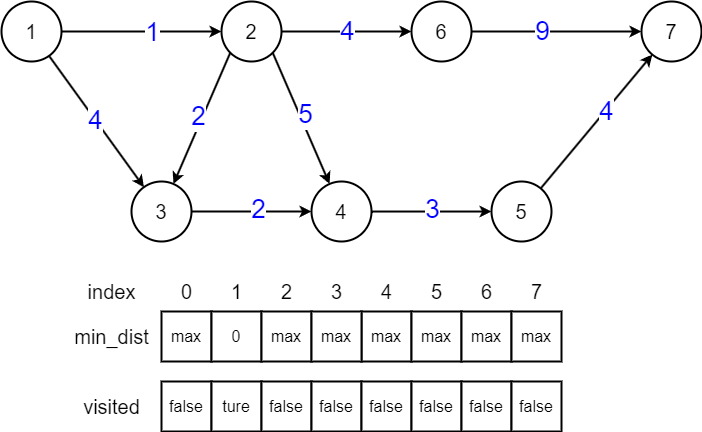

The diagram above was exported from draw.io. Its source (the exported page's mxGraphModel, read from the mxfile embedded in the PNG):
<mxGraphModel dx="1585" dy="283" grid="1" gridSize="10" guides="1" tooltips="1" connect="1" arrows="1" fold="1" page="0" pageScale="1" pageWidth="827" pageHeight="1169" background="#ffffff" math="0" shadow="0">
  <root>
    <mxCell id="0" />
    <mxCell id="1" parent="0" />
    <mxCell id="AVA7SZbxnw7Vp3iamnz8-42" style="edgeStyle=orthogonalEdgeStyle;rounded=0;orthogonalLoop=1;jettySize=auto;html=1;endArrow=classic;endFill=1;strokeWidth=2;" parent="1" source="AVA7SZbxnw7Vp3iamnz8-32" target="AVA7SZbxnw7Vp3iamnz8-33" edge="1">
      <mxGeometry relative="1" as="geometry" />
    </mxCell>
    <mxCell id="AVA7SZbxnw7Vp3iamnz8-56" value="&lt;font color=&quot;#0000ff&quot; style=&quot;font-size: 26px;&quot;&gt;1&lt;/font&gt;" style="edgeLabel;html=1;align=center;verticalAlign=middle;resizable=0;points=[];" parent="AVA7SZbxnw7Vp3iamnz8-42" vertex="1" connectable="0">
      <mxGeometry x="0.1306" y="-1" relative="1" as="geometry">
        <mxPoint as="offset" />
      </mxGeometry>
    </mxCell>
    <mxCell id="AVA7SZbxnw7Vp3iamnz8-32" value="&lt;font style=&quot;font-size: 20px;&quot;&gt;1&lt;/font&gt;" style="ellipse;whiteSpace=wrap;html=1;aspect=fixed;strokeWidth=2;" parent="1" vertex="1">
      <mxGeometry x="-170" y="560" width="60" height="60" as="geometry" />
    </mxCell>
    <mxCell id="AVA7SZbxnw7Vp3iamnz8-43" style="edgeStyle=orthogonalEdgeStyle;rounded=0;orthogonalLoop=1;jettySize=auto;html=1;endArrow=classic;endFill=1;strokeWidth=2;" parent="1" source="AVA7SZbxnw7Vp3iamnz8-33" target="AVA7SZbxnw7Vp3iamnz8-34" edge="1">
      <mxGeometry relative="1" as="geometry" />
    </mxCell>
    <mxCell id="AVA7SZbxnw7Vp3iamnz8-68" value="&lt;font color=&quot;#0000ff&quot; style=&quot;font-size: 26px;&quot;&gt;4&lt;/font&gt;" style="edgeLabel;html=1;align=center;verticalAlign=middle;resizable=0;points=[];" parent="AVA7SZbxnw7Vp3iamnz8-43" vertex="1" connectable="0">
      <mxGeometry x="0.0472" y="-2" relative="1" as="geometry">
        <mxPoint x="-2" y="-2" as="offset" />
      </mxGeometry>
    </mxCell>
    <mxCell id="AVA7SZbxnw7Vp3iamnz8-33" value="&lt;font style=&quot;font-size: 20px;&quot;&gt;2&lt;/font&gt;" style="ellipse;whiteSpace=wrap;html=1;aspect=fixed;strokeWidth=2;" parent="1" vertex="1">
      <mxGeometry x="50" y="560" width="60" height="60" as="geometry" />
    </mxCell>
    <mxCell id="AVA7SZbxnw7Vp3iamnz8-51" style="rounded=0;orthogonalLoop=1;jettySize=auto;html=1;endArrow=classic;endFill=1;strokeWidth=2;" parent="1" source="AVA7SZbxnw7Vp3iamnz8-34" target="AVA7SZbxnw7Vp3iamnz8-41" edge="1">
      <mxGeometry relative="1" as="geometry" />
    </mxCell>
    <mxCell id="AVA7SZbxnw7Vp3iamnz8-71" value="&lt;font color=&quot;#0000ff&quot; style=&quot;font-size: 26px;&quot;&gt;9&lt;/font&gt;" style="edgeLabel;html=1;align=center;verticalAlign=middle;resizable=0;points=[];" parent="AVA7SZbxnw7Vp3iamnz8-51" vertex="1" connectable="0">
      <mxGeometry x="-0.175" y="3" relative="1" as="geometry">
        <mxPoint y="3" as="offset" />
      </mxGeometry>
    </mxCell>
    <mxCell id="AVA7SZbxnw7Vp3iamnz8-34" value="&lt;font style=&quot;font-size: 20px;&quot;&gt;6&lt;/font&gt;" style="ellipse;whiteSpace=wrap;html=1;aspect=fixed;strokeWidth=2;" parent="1" vertex="1">
      <mxGeometry x="240" y="560" width="60" height="60" as="geometry" />
    </mxCell>
    <mxCell id="AVA7SZbxnw7Vp3iamnz8-44" style="edgeStyle=orthogonalEdgeStyle;rounded=0;orthogonalLoop=1;jettySize=auto;html=1;endArrow=classic;endFill=1;strokeWidth=2;" parent="1" source="AVA7SZbxnw7Vp3iamnz8-35" target="AVA7SZbxnw7Vp3iamnz8-36" edge="1">
      <mxGeometry relative="1" as="geometry" />
    </mxCell>
    <mxCell id="AVA7SZbxnw7Vp3iamnz8-58" value="&lt;font color=&quot;#0000ff&quot; style=&quot;font-size: 26px;&quot;&gt;2&lt;/font&gt;" style="edgeLabel;html=1;align=center;verticalAlign=middle;resizable=0;points=[];" parent="AVA7SZbxnw7Vp3iamnz8-44" vertex="1" connectable="0">
      <mxGeometry x="0.1167" y="2" relative="1" as="geometry">
        <mxPoint as="offset" />
      </mxGeometry>
    </mxCell>
    <mxCell id="AVA7SZbxnw7Vp3iamnz8-46" style="rounded=0;orthogonalLoop=1;jettySize=auto;html=1;endArrow=none;endFill=0;strokeWidth=2;startArrow=classic;startFill=1;" parent="1" source="AVA7SZbxnw7Vp3iamnz8-35" target="AVA7SZbxnw7Vp3iamnz8-32" edge="1">
      <mxGeometry relative="1" as="geometry" />
    </mxCell>
    <mxCell id="AVA7SZbxnw7Vp3iamnz8-59" value="&lt;font color=&quot;#0000ff&quot; style=&quot;font-size: 26px;&quot;&gt;4&lt;/font&gt;" style="edgeLabel;html=1;align=center;verticalAlign=middle;resizable=0;points=[];" parent="AVA7SZbxnw7Vp3iamnz8-46" vertex="1" connectable="0">
      <mxGeometry x="0.0194" relative="1" as="geometry">
        <mxPoint as="offset" />
      </mxGeometry>
    </mxCell>
    <mxCell id="AVA7SZbxnw7Vp3iamnz8-48" style="rounded=0;orthogonalLoop=1;jettySize=auto;html=1;endArrow=none;endFill=0;strokeWidth=2;startArrow=classic;startFill=1;entryX=0;entryY=1;entryDx=0;entryDy=0;" parent="1" source="AVA7SZbxnw7Vp3iamnz8-35" target="AVA7SZbxnw7Vp3iamnz8-33" edge="1">
      <mxGeometry relative="1" as="geometry" />
    </mxCell>
    <mxCell id="AVA7SZbxnw7Vp3iamnz8-61" value="&lt;font color=&quot;#0000ff&quot; style=&quot;font-size: 26px;&quot;&gt;2&lt;/font&gt;" style="edgeLabel;html=1;align=center;verticalAlign=middle;resizable=0;points=[];" parent="AVA7SZbxnw7Vp3iamnz8-48" vertex="1" connectable="0">
      <mxGeometry x="0.0109" y="4" relative="1" as="geometry">
        <mxPoint as="offset" />
      </mxGeometry>
    </mxCell>
    <mxCell id="AVA7SZbxnw7Vp3iamnz8-35" value="&lt;font style=&quot;font-size: 20px;&quot;&gt;3&lt;/font&gt;" style="ellipse;whiteSpace=wrap;html=1;aspect=fixed;strokeWidth=2;" parent="1" vertex="1">
      <mxGeometry x="-40" y="740" width="60" height="60" as="geometry" />
    </mxCell>
    <mxCell id="AVA7SZbxnw7Vp3iamnz8-45" style="edgeStyle=orthogonalEdgeStyle;rounded=0;orthogonalLoop=1;jettySize=auto;html=1;endArrow=classic;endFill=1;strokeWidth=2;" parent="1" source="AVA7SZbxnw7Vp3iamnz8-36" target="AVA7SZbxnw7Vp3iamnz8-37" edge="1">
      <mxGeometry relative="1" as="geometry">
        <Array as="points">
          <mxPoint x="260" y="770" />
          <mxPoint x="260" y="770" />
        </Array>
      </mxGeometry>
    </mxCell>
    <mxCell id="AVA7SZbxnw7Vp3iamnz8-69" value="&lt;font color=&quot;#0000ff&quot; style=&quot;font-size: 26px;&quot;&gt;3&lt;/font&gt;" style="edgeLabel;html=1;align=center;verticalAlign=middle;resizable=0;points=[];" parent="AVA7SZbxnw7Vp3iamnz8-45" vertex="1" connectable="0">
      <mxGeometry x="0.0194" y="2" relative="1" as="geometry">
        <mxPoint as="offset" />
      </mxGeometry>
    </mxCell>
    <mxCell id="AVA7SZbxnw7Vp3iamnz8-47" style="rounded=0;orthogonalLoop=1;jettySize=auto;html=1;entryX=1;entryY=1;entryDx=0;entryDy=0;endArrow=none;endFill=0;strokeWidth=2;startArrow=classic;startFill=1;" parent="1" source="AVA7SZbxnw7Vp3iamnz8-36" target="AVA7SZbxnw7Vp3iamnz8-33" edge="1">
      <mxGeometry relative="1" as="geometry" />
    </mxCell>
    <mxCell id="AVA7SZbxnw7Vp3iamnz8-67" value="&lt;font color=&quot;#0000ff&quot; style=&quot;font-size: 26px;&quot;&gt;5&lt;/font&gt;" style="edgeLabel;html=1;align=center;verticalAlign=middle;resizable=0;points=[];" parent="AVA7SZbxnw7Vp3iamnz8-47" vertex="1" connectable="0">
      <mxGeometry x="0.4222" relative="1" as="geometry">
        <mxPoint x="16" y="24" as="offset" />
      </mxGeometry>
    </mxCell>
    <mxCell id="AVA7SZbxnw7Vp3iamnz8-36" value="&lt;font style=&quot;font-size: 20px;&quot;&gt;4&lt;/font&gt;" style="ellipse;whiteSpace=wrap;html=1;aspect=fixed;strokeWidth=2;" parent="1" vertex="1">
      <mxGeometry x="140" y="740" width="60" height="60" as="geometry" />
    </mxCell>
    <mxCell id="AVA7SZbxnw7Vp3iamnz8-52" style="rounded=0;orthogonalLoop=1;jettySize=auto;html=1;endArrow=classic;endFill=1;strokeWidth=2;" parent="1" source="AVA7SZbxnw7Vp3iamnz8-37" target="AVA7SZbxnw7Vp3iamnz8-41" edge="1">
      <mxGeometry relative="1" as="geometry" />
    </mxCell>
    <mxCell id="AVA7SZbxnw7Vp3iamnz8-72" value="&lt;font color=&quot;#0000ff&quot; style=&quot;font-size: 26px;&quot;&gt;4&lt;/font&gt;" style="edgeLabel;html=1;align=center;verticalAlign=middle;resizable=0;points=[];" parent="AVA7SZbxnw7Vp3iamnz8-52" vertex="1" connectable="0">
      <mxGeometry x="0.1631" y="-1" relative="1" as="geometry">
        <mxPoint as="offset" />
      </mxGeometry>
    </mxCell>
    <mxCell id="AVA7SZbxnw7Vp3iamnz8-37" value="&lt;font style=&quot;font-size: 20px;&quot;&gt;5&lt;/font&gt;" style="ellipse;whiteSpace=wrap;html=1;aspect=fixed;strokeWidth=2;" parent="1" vertex="1">
      <mxGeometry x="320" y="740" width="60" height="60" as="geometry" />
    </mxCell>
    <mxCell id="AVA7SZbxnw7Vp3iamnz8-41" value="&lt;span style=&quot;font-size: 20px;&quot;&gt;7&lt;/span&gt;" style="ellipse;whiteSpace=wrap;html=1;aspect=fixed;strokeWidth=2;" parent="1" vertex="1">
      <mxGeometry x="470" y="560" width="60" height="60" as="geometry" />
    </mxCell>
    <mxCell id="AVA7SZbxnw7Vp3iamnz8-73" value="&lt;font style=&quot;font-size: 16px;&quot;&gt;max&lt;/font&gt;" style="rounded=0;whiteSpace=wrap;html=1;strokeWidth=2;" parent="1" vertex="1">
      <mxGeometry x="-10" y="870" width="50" height="50" as="geometry" />
    </mxCell>
    <mxCell id="AVA7SZbxnw7Vp3iamnz8-76" value="&lt;font style=&quot;font-size: 20px;&quot;&gt;0&lt;/font&gt;" style="text;html=1;align=center;verticalAlign=middle;resizable=0;points=[];autosize=1;strokeColor=none;fillColor=none;" parent="1" vertex="1">
      <mxGeometry y="830" width="30" height="40" as="geometry" />
    </mxCell>
    <mxCell id="AVA7SZbxnw7Vp3iamnz8-77" value="&lt;font style=&quot;font-size: 16px;&quot;&gt;0&lt;/font&gt;" style="rounded=0;whiteSpace=wrap;html=1;strokeWidth=2;" parent="1" vertex="1">
      <mxGeometry x="40" y="870" width="50" height="50" as="geometry" />
    </mxCell>
    <mxCell id="AVA7SZbxnw7Vp3iamnz8-78" value="&lt;font style=&quot;font-size: 20px;&quot;&gt;1&lt;/font&gt;" style="text;html=1;align=center;verticalAlign=middle;resizable=0;points=[];autosize=1;strokeColor=none;fillColor=none;" parent="1" vertex="1">
      <mxGeometry x="50" y="830" width="30" height="40" as="geometry" />
    </mxCell>
    <mxCell id="AVA7SZbxnw7Vp3iamnz8-80" value="&lt;font style=&quot;font-size: 20px;&quot;&gt;2&lt;/font&gt;" style="text;html=1;align=center;verticalAlign=middle;resizable=0;points=[];autosize=1;strokeColor=none;fillColor=none;" parent="1" vertex="1">
      <mxGeometry x="100" y="830" width="30" height="40" as="geometry" />
    </mxCell>
    <mxCell id="AVA7SZbxnw7Vp3iamnz8-82" value="&lt;font style=&quot;font-size: 20px;&quot;&gt;3&lt;/font&gt;" style="text;html=1;align=center;verticalAlign=middle;resizable=0;points=[];autosize=1;strokeColor=none;fillColor=none;" parent="1" vertex="1">
      <mxGeometry x="150" y="830" width="30" height="40" as="geometry" />
    </mxCell>
    <mxCell id="AVA7SZbxnw7Vp3iamnz8-83" value="&lt;font style=&quot;font-size: 16px;&quot;&gt;max&lt;/font&gt;" style="rounded=0;whiteSpace=wrap;html=1;strokeWidth=2;" parent="1" vertex="1">
      <mxGeometry x="190" y="870" width="50" height="50" as="geometry" />
    </mxCell>
    <mxCell id="AVA7SZbxnw7Vp3iamnz8-84" value="&lt;font style=&quot;font-size: 20px;&quot;&gt;4&lt;/font&gt;" style="text;html=1;align=center;verticalAlign=middle;resizable=0;points=[];autosize=1;strokeColor=none;fillColor=none;" parent="1" vertex="1">
      <mxGeometry x="200" y="830" width="30" height="40" as="geometry" />
    </mxCell>
    <mxCell id="AVA7SZbxnw7Vp3iamnz8-85" value="&lt;font style=&quot;font-size: 16px;&quot;&gt;max&lt;/font&gt;" style="rounded=0;whiteSpace=wrap;html=1;strokeWidth=2;" parent="1" vertex="1">
      <mxGeometry x="240" y="870" width="50" height="50" as="geometry" />
    </mxCell>
    <mxCell id="AVA7SZbxnw7Vp3iamnz8-86" value="&lt;font style=&quot;font-size: 20px;&quot;&gt;5&lt;/font&gt;" style="text;html=1;align=center;verticalAlign=middle;resizable=0;points=[];autosize=1;strokeColor=none;fillColor=none;" parent="1" vertex="1">
      <mxGeometry x="250" y="830" width="30" height="40" as="geometry" />
    </mxCell>
    <mxCell id="AVA7SZbxnw7Vp3iamnz8-87" value="&lt;font style=&quot;font-size: 16px;&quot;&gt;max&lt;/font&gt;" style="rounded=0;whiteSpace=wrap;html=1;strokeWidth=2;" parent="1" vertex="1">
      <mxGeometry x="290" y="870" width="50" height="50" as="geometry" />
    </mxCell>
    <mxCell id="AVA7SZbxnw7Vp3iamnz8-88" value="&lt;font style=&quot;font-size: 20px;&quot;&gt;6&lt;/font&gt;" style="text;html=1;align=center;verticalAlign=middle;resizable=0;points=[];autosize=1;strokeColor=none;fillColor=none;" parent="1" vertex="1">
      <mxGeometry x="300" y="830" width="30" height="40" as="geometry" />
    </mxCell>
    <mxCell id="AVA7SZbxnw7Vp3iamnz8-89" value="&lt;font style=&quot;font-size: 16px;&quot;&gt;max&lt;/font&gt;" style="rounded=0;whiteSpace=wrap;html=1;strokeWidth=2;" parent="1" vertex="1">
      <mxGeometry x="340" y="870" width="50" height="50" as="geometry" />
    </mxCell>
    <mxCell id="AVA7SZbxnw7Vp3iamnz8-90" value="&lt;font style=&quot;font-size: 20px;&quot;&gt;7&lt;/font&gt;" style="text;html=1;align=center;verticalAlign=middle;resizable=0;points=[];autosize=1;strokeColor=none;fillColor=none;" parent="1" vertex="1">
      <mxGeometry x="350" y="830" width="30" height="40" as="geometry" />
    </mxCell>
    <mxCell id="AVA7SZbxnw7Vp3iamnz8-91" value="&lt;font style=&quot;font-size: 20px;&quot;&gt;index&lt;/font&gt;" style="text;html=1;align=center;verticalAlign=middle;resizable=0;points=[];autosize=1;strokeColor=none;fillColor=none;" parent="1" vertex="1">
      <mxGeometry x="-95" y="830" width="70" height="40" as="geometry" />
    </mxCell>
    <mxCell id="AVA7SZbxnw7Vp3iamnz8-92" value="&lt;span style=&quot;font-size: 20px;&quot;&gt;min_dist&lt;/span&gt;" style="text;html=1;align=center;verticalAlign=middle;resizable=0;points=[];autosize=1;strokeColor=none;fillColor=none;" parent="1" vertex="1">
      <mxGeometry x="-110" y="875" width="100" height="40" as="geometry" />
    </mxCell>
    <mxCell id="y77oVIv4jiaYnKd8ygnU-1" value="&lt;font style=&quot;font-size: 16px;&quot;&gt;false&lt;/font&gt;" style="rounded=0;whiteSpace=wrap;html=1;strokeWidth=2;" vertex="1" parent="1">
      <mxGeometry x="-10" y="940" width="50" height="50" as="geometry" />
    </mxCell>
    <mxCell id="y77oVIv4jiaYnKd8ygnU-2" value="&lt;font style=&quot;font-size: 16px;&quot;&gt;ture&lt;/font&gt;" style="rounded=0;whiteSpace=wrap;html=1;strokeWidth=2;" vertex="1" parent="1">
      <mxGeometry x="40" y="940" width="50" height="50" as="geometry" />
    </mxCell>
    <mxCell id="y77oVIv4jiaYnKd8ygnU-3" value="&lt;font style=&quot;font-size: 16px;&quot;&gt;false&lt;/font&gt;" style="rounded=0;whiteSpace=wrap;html=1;strokeWidth=2;" vertex="1" parent="1">
      <mxGeometry x="90" y="940" width="50" height="50" as="geometry" />
    </mxCell>
    <mxCell id="y77oVIv4jiaYnKd8ygnU-4" value="&lt;font style=&quot;font-size: 16px;&quot;&gt;false&lt;/font&gt;" style="rounded=0;whiteSpace=wrap;html=1;strokeWidth=2;" vertex="1" parent="1">
      <mxGeometry x="140" y="940" width="50" height="50" as="geometry" />
    </mxCell>
    <mxCell id="y77oVIv4jiaYnKd8ygnU-9" value="&lt;span style=&quot;font-size: 20px;&quot;&gt;visited&lt;/span&gt;" style="text;html=1;align=center;verticalAlign=middle;resizable=0;points=[];autosize=1;strokeColor=none;fillColor=none;" vertex="1" parent="1">
      <mxGeometry x="-100" y="945" width="80" height="40" as="geometry" />
    </mxCell>
    <mxCell id="y77oVIv4jiaYnKd8ygnU-10" value="&lt;font style=&quot;font-size: 16px;&quot;&gt;false&lt;/font&gt;" style="rounded=0;whiteSpace=wrap;html=1;strokeWidth=2;" vertex="1" parent="1">
      <mxGeometry x="190" y="940" width="50" height="50" as="geometry" />
    </mxCell>
    <mxCell id="y77oVIv4jiaYnKd8ygnU-11" value="&lt;font style=&quot;font-size: 16px;&quot;&gt;false&lt;/font&gt;" style="rounded=0;whiteSpace=wrap;html=1;strokeWidth=2;" vertex="1" parent="1">
      <mxGeometry x="240" y="940" width="50" height="50" as="geometry" />
    </mxCell>
    <mxCell id="y77oVIv4jiaYnKd8ygnU-12" value="&lt;font style=&quot;font-size: 16px;&quot;&gt;false&lt;/font&gt;" style="rounded=0;whiteSpace=wrap;html=1;strokeWidth=2;" vertex="1" parent="1">
      <mxGeometry x="290" y="940" width="50" height="50" as="geometry" />
    </mxCell>
    <mxCell id="y77oVIv4jiaYnKd8ygnU-13" value="&lt;font style=&quot;font-size: 16px;&quot;&gt;false&lt;/font&gt;" style="rounded=0;whiteSpace=wrap;html=1;strokeWidth=2;" vertex="1" parent="1">
      <mxGeometry x="340" y="940" width="50" height="50" as="geometry" />
    </mxCell>
    <mxCell id="y77oVIv4jiaYnKd8ygnU-14" value="&lt;font style=&quot;font-size: 16px;&quot;&gt;max&lt;/font&gt;" style="rounded=0;whiteSpace=wrap;html=1;strokeWidth=2;" vertex="1" parent="1">
      <mxGeometry x="90" y="870" width="50" height="50" as="geometry" />
    </mxCell>
    <mxCell id="y77oVIv4jiaYnKd8ygnU-15" value="&lt;font style=&quot;font-size: 16px;&quot;&gt;max&lt;/font&gt;" style="rounded=0;whiteSpace=wrap;html=1;strokeWidth=2;" vertex="1" parent="1">
      <mxGeometry x="140" y="870" width="50" height="50" as="geometry" />
    </mxCell>
  </root>
</mxGraphModel>